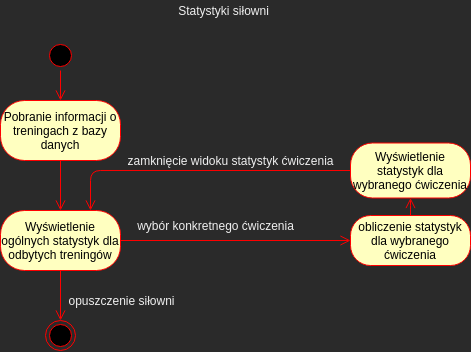

The diagram above was exported from draw.io. Its source (the exported page's mxGraphModel, read from the mxfile embedded in the PNG):
<mxGraphModel dx="998" dy="547" grid="1" gridSize="10" guides="1" tooltips="1" connect="1" arrows="1" fold="1" page="1" pageScale="1" pageWidth="827" pageHeight="1169" math="0" shadow="0">
  <root>
    <mxCell id="BGSRsEItzOUAJIL7lDf4-0" />
    <mxCell id="BGSRsEItzOUAJIL7lDf4-1" parent="BGSRsEItzOUAJIL7lDf4-0" />
    <mxCell id="BGSRsEItzOUAJIL7lDf4-2" value="Statystyki siłowni" style="text;html=1;align=center;verticalAlign=middle;resizable=0;points=[];autosize=1;" vertex="1" parent="BGSRsEItzOUAJIL7lDf4-1">
      <mxGeometry x="358" y="90" width="110" height="20" as="geometry" />
    </mxCell>
    <mxCell id="BGSRsEItzOUAJIL7lDf4-3" value="" style="ellipse;html=1;shape=endState;fillColor=#000000;strokeColor=#ff0000;align=left;" vertex="1" parent="BGSRsEItzOUAJIL7lDf4-1">
      <mxGeometry x="235" y="410" width="30" height="30" as="geometry" />
    </mxCell>
    <mxCell id="BGSRsEItzOUAJIL7lDf4-4" value="" style="ellipse;html=1;shape=startState;fillColor=#000000;strokeColor=#ff0000;align=left;" vertex="1" parent="BGSRsEItzOUAJIL7lDf4-1">
      <mxGeometry x="235" y="130" width="30" height="30" as="geometry" />
    </mxCell>
    <mxCell id="BGSRsEItzOUAJIL7lDf4-5" value="" style="edgeStyle=orthogonalEdgeStyle;html=1;verticalAlign=bottom;endArrow=open;endSize=8;strokeColor=#ff0000;entryX=0.5;entryY=0;entryDx=0;entryDy=0;" edge="1" source="BGSRsEItzOUAJIL7lDf4-4" parent="BGSRsEItzOUAJIL7lDf4-1" target="BGSRsEItzOUAJIL7lDf4-6">
      <mxGeometry relative="1" as="geometry">
        <mxPoint x="246" y="220" as="targetPoint" />
      </mxGeometry>
    </mxCell>
    <mxCell id="BGSRsEItzOUAJIL7lDf4-6" value="Pobranie informacji o treningach z bazy danych" style="rounded=1;whiteSpace=wrap;html=1;arcSize=40;fontColor=#000000;fillColor=#ffffc0;strokeColor=#ff0000;align=center;" vertex="1" parent="BGSRsEItzOUAJIL7lDf4-1">
      <mxGeometry x="190" y="190" width="120" height="60" as="geometry" />
    </mxCell>
    <mxCell id="BGSRsEItzOUAJIL7lDf4-7" value="" style="edgeStyle=orthogonalEdgeStyle;html=1;verticalAlign=bottom;endArrow=open;endSize=8;strokeColor=#ff0000;entryX=0.5;entryY=0;entryDx=0;entryDy=0;" edge="1" source="BGSRsEItzOUAJIL7lDf4-6" parent="BGSRsEItzOUAJIL7lDf4-1" target="BGSRsEItzOUAJIL7lDf4-8">
      <mxGeometry relative="1" as="geometry">
        <mxPoint x="291" y="280" as="targetPoint" />
        <Array as="points" />
      </mxGeometry>
    </mxCell>
    <mxCell id="BGSRsEItzOUAJIL7lDf4-8" value="Wyświetlenie ogólnych statystyk dla odbytych treningów" style="rounded=1;whiteSpace=wrap;html=1;arcSize=40;fontColor=#000000;fillColor=#ffffc0;strokeColor=#ff0000;align=center;" vertex="1" parent="BGSRsEItzOUAJIL7lDf4-1">
      <mxGeometry x="190" y="300" width="120" height="60" as="geometry" />
    </mxCell>
    <mxCell id="zMERaPSs51VpcV_JxHU--0" value="" style="edgeStyle=orthogonalEdgeStyle;html=1;verticalAlign=bottom;endArrow=open;endSize=8;strokeColor=#ff0000;entryX=0.5;entryY=0;entryDx=0;entryDy=0;exitX=0.5;exitY=1;exitDx=0;exitDy=0;" edge="1" parent="BGSRsEItzOUAJIL7lDf4-1" source="BGSRsEItzOUAJIL7lDf4-8" target="BGSRsEItzOUAJIL7lDf4-3">
      <mxGeometry relative="1" as="geometry">
        <mxPoint x="259.9999999999998" y="310" as="targetPoint" />
        <mxPoint x="259.9999999999998" y="260" as="sourcePoint" />
        <Array as="points" />
      </mxGeometry>
    </mxCell>
    <mxCell id="zMERaPSs51VpcV_JxHU--1" value="opuszczenie siłowni" style="text;html=1;align=center;verticalAlign=middle;resizable=0;points=[];autosize=1;" vertex="1" parent="BGSRsEItzOUAJIL7lDf4-1">
      <mxGeometry x="251" y="380" width="120" height="20" as="geometry" />
    </mxCell>
    <mxCell id="zMERaPSs51VpcV_JxHU--2" value="obliczenie statystyk dla wybranego ćwiczenia" style="rounded=1;whiteSpace=wrap;html=1;arcSize=40;fontColor=#000000;fillColor=#ffffc0;strokeColor=#ff0000;align=center;" vertex="1" parent="BGSRsEItzOUAJIL7lDf4-1">
      <mxGeometry x="540" y="305" width="120" height="50" as="geometry" />
    </mxCell>
    <mxCell id="zMERaPSs51VpcV_JxHU--5" value="" style="edgeStyle=orthogonalEdgeStyle;html=1;verticalAlign=bottom;endArrow=open;endSize=8;strokeColor=#ff0000;entryX=0;entryY=0.5;entryDx=0;entryDy=0;exitX=1;exitY=0.5;exitDx=0;exitDy=0;" edge="1" parent="BGSRsEItzOUAJIL7lDf4-1" source="BGSRsEItzOUAJIL7lDf4-8" target="zMERaPSs51VpcV_JxHU--2">
      <mxGeometry relative="1" as="geometry">
        <mxPoint x="259.9999999999998" y="310" as="targetPoint" />
        <mxPoint x="259.9999999999998" y="260" as="sourcePoint" />
        <Array as="points" />
      </mxGeometry>
    </mxCell>
    <mxCell id="zMERaPSs51VpcV_JxHU--6" value="Wyświetlenie statystyk dla wybranego ćwiczenia" style="rounded=1;whiteSpace=wrap;html=1;arcSize=40;fontColor=#000000;fillColor=#ffffc0;strokeColor=#ff0000;align=center;" vertex="1" parent="BGSRsEItzOUAJIL7lDf4-1">
      <mxGeometry x="540" y="232.5" width="120" height="55" as="geometry" />
    </mxCell>
    <mxCell id="zMERaPSs51VpcV_JxHU--7" value="" style="edgeStyle=orthogonalEdgeStyle;html=1;verticalAlign=bottom;endArrow=open;endSize=8;strokeColor=#ff0000;entryX=0.5;entryY=1;entryDx=0;entryDy=0;exitX=0.5;exitY=0;exitDx=0;exitDy=0;" edge="1" parent="BGSRsEItzOUAJIL7lDf4-1" source="zMERaPSs51VpcV_JxHU--2" target="zMERaPSs51VpcV_JxHU--6">
      <mxGeometry relative="1" as="geometry">
        <mxPoint x="511" y="340" as="targetPoint" />
        <mxPoint x="469.9999999999998" y="340" as="sourcePoint" />
        <Array as="points">
          <mxPoint x="600" y="300" />
          <mxPoint x="600" y="300" />
        </Array>
      </mxGeometry>
    </mxCell>
    <mxCell id="zMERaPSs51VpcV_JxHU--8" value="wybór konkretnego ćwiczenia" style="text;html=1;align=center;verticalAlign=middle;resizable=0;points=[];autosize=1;" vertex="1" parent="BGSRsEItzOUAJIL7lDf4-1">
      <mxGeometry x="320" y="305" width="170" height="20" as="geometry" />
    </mxCell>
    <mxCell id="zMERaPSs51VpcV_JxHU--10" value="" style="edgeStyle=orthogonalEdgeStyle;html=1;verticalAlign=bottom;endArrow=open;endSize=8;strokeColor=#ff0000;entryX=0.75;entryY=0;entryDx=0;entryDy=0;exitX=0;exitY=0.5;exitDx=0;exitDy=0;" edge="1" parent="BGSRsEItzOUAJIL7lDf4-1" source="zMERaPSs51VpcV_JxHU--6" target="BGSRsEItzOUAJIL7lDf4-8">
      <mxGeometry relative="1" as="geometry">
        <mxPoint x="480.9999999999998" y="340" as="targetPoint" />
        <mxPoint x="320" y="340" as="sourcePoint" />
        <Array as="points">
          <mxPoint x="280" y="260" />
        </Array>
      </mxGeometry>
    </mxCell>
    <mxCell id="zMERaPSs51VpcV_JxHU--11" value="zamknięcie widoku statystyk ćwiczenia" style="text;html=1;align=center;verticalAlign=middle;resizable=0;points=[];autosize=1;" vertex="1" parent="BGSRsEItzOUAJIL7lDf4-1">
      <mxGeometry x="310" y="240" width="220" height="20" as="geometry" />
    </mxCell>
  </root>
</mxGraphModel>